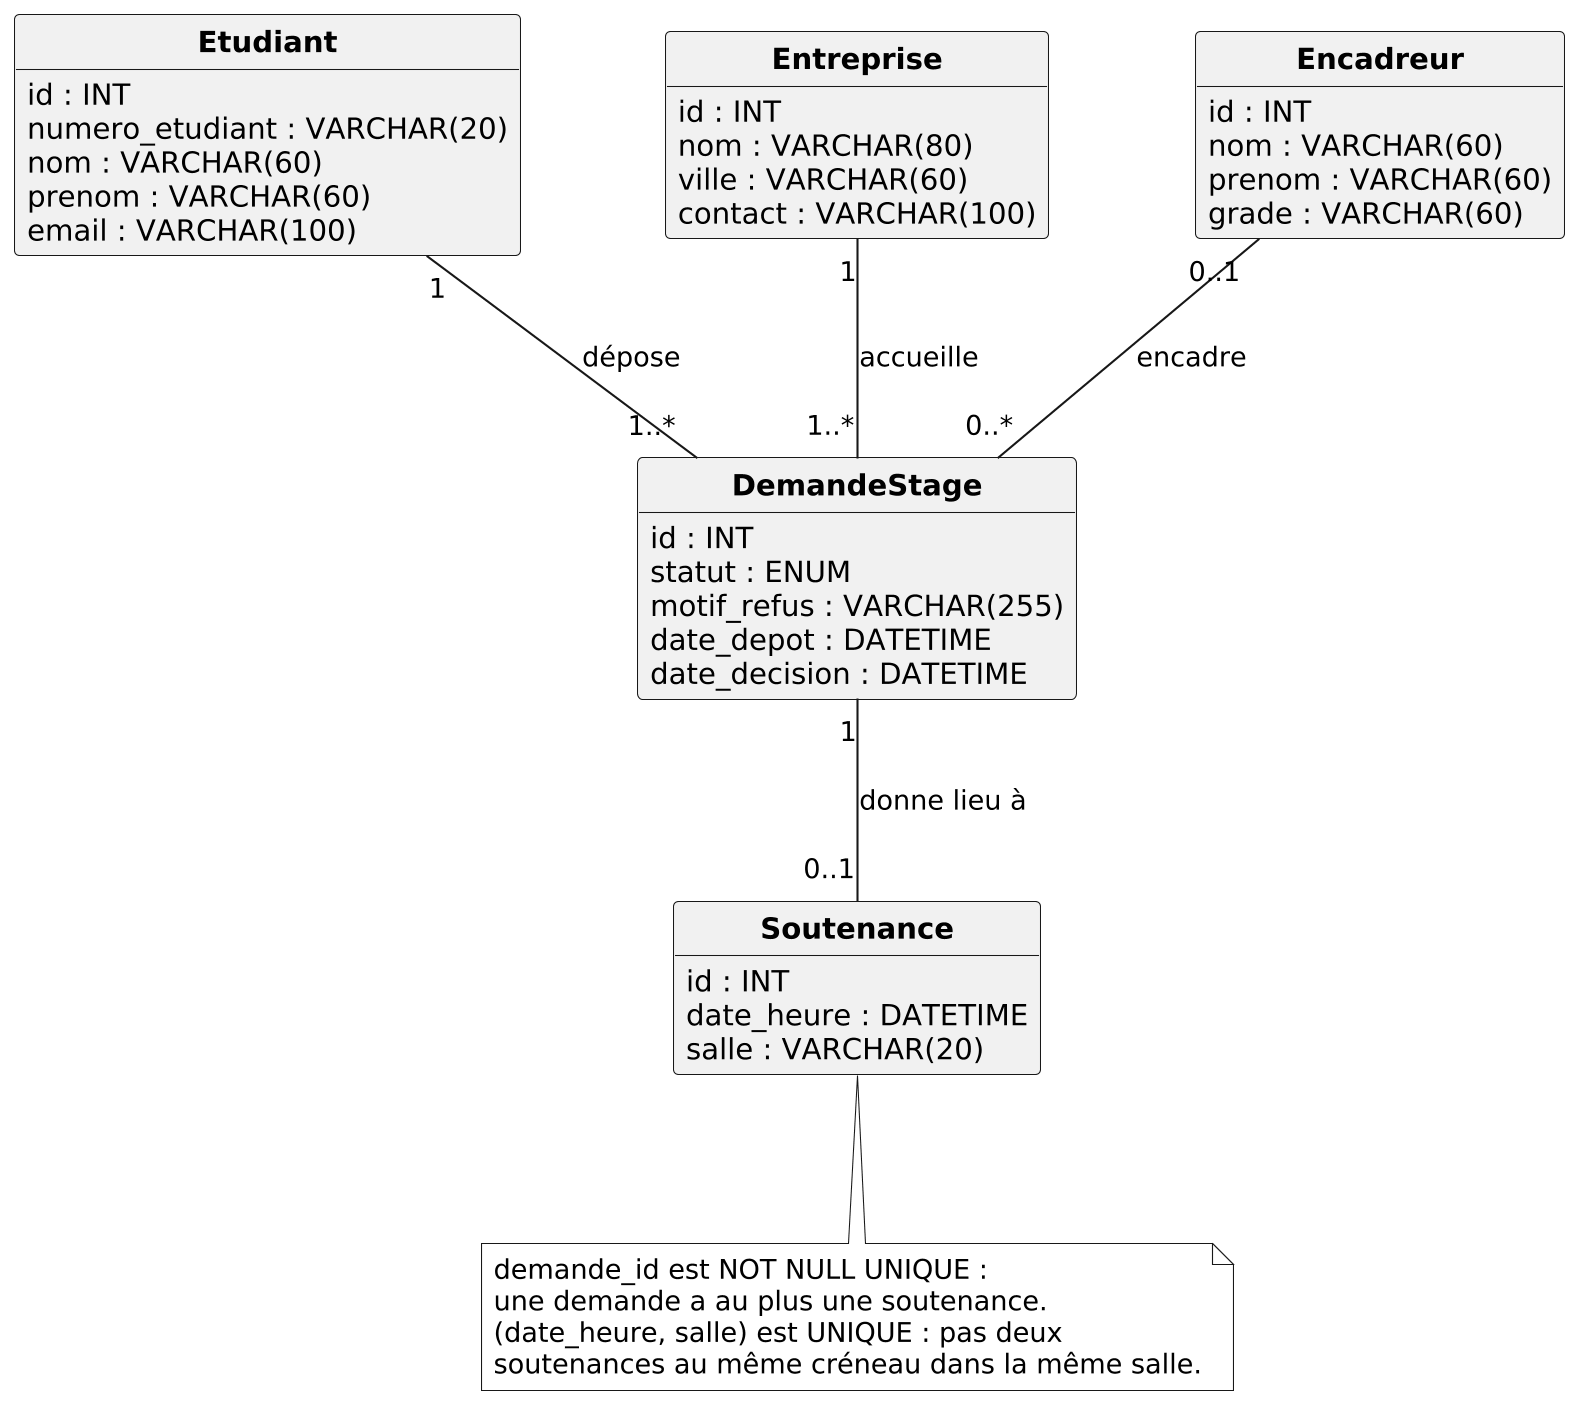

The diagram above was rendered by PlantUML. Its source (embedded in the PNG):
@startuml classes
' Diagramme de classes - TP3 - Projet informatique 2
' Compilation : java -jar plantuml.jar -tpng -charset UTF-8 classes.puml
skinparam dpi 200
skinparam monochrome true
skinparam shadowing false
skinparam defaultFontName SansSerif
skinparam classAttributeIconSize 0
skinparam linetype polyline
skinparam nodesep 70
skinparam ranksep 80
skinparam classFontStyle bold
hide circle
hide empty members

class Etudiant {
  {field} id : INT
  {field} numero_etudiant : VARCHAR(20)
  {field} nom : VARCHAR(60)
  {field} prenom : VARCHAR(60)
  {field} email : VARCHAR(100)
}

class Entreprise {
  {field} id : INT
  {field} nom : VARCHAR(80)
  {field} ville : VARCHAR(60)
  {field} contact : VARCHAR(100)
}

class DemandeStage {
  {field} id : INT
  {field} statut : ENUM
  {field} motif_refus : VARCHAR(255)
  {field} date_depot : DATETIME
  {field} date_decision : DATETIME
}

class Encadreur {
  {field} id : INT
  {field} nom : VARCHAR(60)
  {field} prenom : VARCHAR(60)
  {field} grade : VARCHAR(60)
}

class Soutenance {
  {field} id : INT
  {field} date_heure : DATETIME
  {field} salle : VARCHAR(20)
}

Etudiant "1" -- "1..*" DemandeStage : dépose
Entreprise "1" -- "1..*" DemandeStage : accueille
Encadreur "0..1" -- "0..*" DemandeStage : encadre
DemandeStage "1" -- "0..1" Soutenance : donne lieu à

note bottom of Soutenance
  demande_id est NOT NULL UNIQUE :
  une demande a au plus une soutenance.
  (date_heure, salle) est UNIQUE : pas deux
  soutenances au même créneau dans la même salle.
end note
@enduml